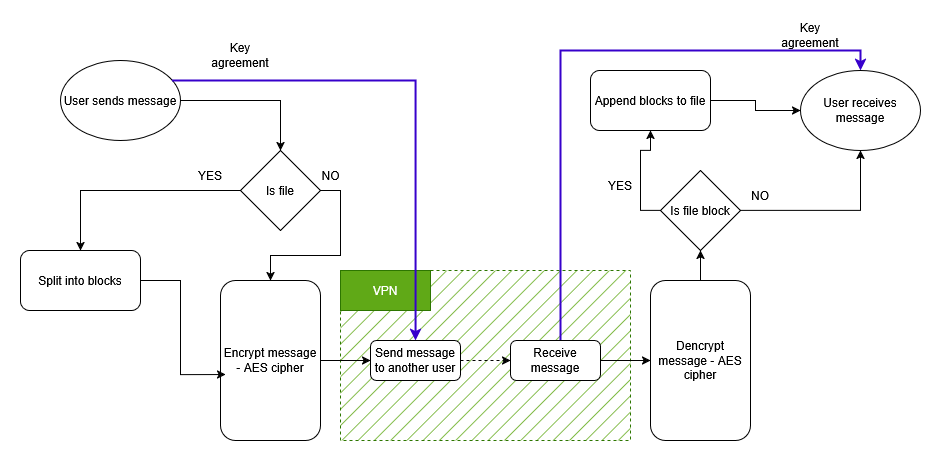

The diagram above was exported from draw.io. Its source (the exported page's mxGraphModel, read from the mxfile embedded in the PNG):
<mxGraphModel dx="1426" dy="2451" grid="1" gridSize="10" guides="1" tooltips="1" connect="1" arrows="1" fold="1" page="1" pageScale="1" pageWidth="1100" pageHeight="1700" math="0" shadow="0">
  <root>
    <mxCell id="0" />
    <mxCell id="1" parent="0" />
    <mxCell id="R5w-ZtsPyXSmiElUXyo7-19" value="" style="rounded=0;whiteSpace=wrap;html=1;fillColor=#60a917;dashed=1;strokeColor=#2D7600;fillStyle=hatch;fontColor=#ffffff;" vertex="1" parent="1">
      <mxGeometry x="430" y="140" width="290" height="170" as="geometry" />
    </mxCell>
    <mxCell id="R5w-ZtsPyXSmiElUXyo7-4" style="edgeStyle=orthogonalEdgeStyle;rounded=0;orthogonalLoop=1;jettySize=auto;html=1;entryX=0.5;entryY=0;entryDx=0;entryDy=0;" edge="1" parent="1" source="Ak9vlGUzo6M1-Hgjia9Y-1" target="R5w-ZtsPyXSmiElUXyo7-3">
      <mxGeometry relative="1" as="geometry" />
    </mxCell>
    <mxCell id="Ak9vlGUzo6M1-Hgjia9Y-1" value="User sends message" style="ellipse;whiteSpace=wrap;html=1;" parent="1" vertex="1">
      <mxGeometry x="150" y="-70" width="120" height="80" as="geometry" />
    </mxCell>
    <mxCell id="Ak9vlGUzo6M1-Hgjia9Y-12" style="edgeStyle=orthogonalEdgeStyle;rounded=0;orthogonalLoop=1;jettySize=auto;html=1;" parent="1" source="Ak9vlGUzo6M1-Hgjia9Y-3" target="Ak9vlGUzo6M1-Hgjia9Y-11" edge="1">
      <mxGeometry relative="1" as="geometry" />
    </mxCell>
    <mxCell id="Ak9vlGUzo6M1-Hgjia9Y-3" value="Encrypt message - AES cipher" style="rounded=1;whiteSpace=wrap;html=1;" parent="1" vertex="1">
      <mxGeometry x="310" y="150" width="100" height="160" as="geometry" />
    </mxCell>
    <mxCell id="Ak9vlGUzo6M1-Hgjia9Y-14" style="edgeStyle=orthogonalEdgeStyle;rounded=0;orthogonalLoop=1;jettySize=auto;html=1;entryX=0;entryY=0.5;entryDx=0;entryDy=0;dashed=1;" parent="1" source="Ak9vlGUzo6M1-Hgjia9Y-11" target="Ak9vlGUzo6M1-Hgjia9Y-13" edge="1">
      <mxGeometry relative="1" as="geometry" />
    </mxCell>
    <mxCell id="Ak9vlGUzo6M1-Hgjia9Y-11" value="Send message to another user" style="rounded=1;whiteSpace=wrap;html=1;" parent="1" vertex="1">
      <mxGeometry x="460" y="210" width="90" height="40" as="geometry" />
    </mxCell>
    <mxCell id="Ak9vlGUzo6M1-Hgjia9Y-16" style="edgeStyle=orthogonalEdgeStyle;rounded=0;orthogonalLoop=1;jettySize=auto;html=1;entryX=0;entryY=0.5;entryDx=0;entryDy=0;" parent="1" source="Ak9vlGUzo6M1-Hgjia9Y-13" target="R5w-ZtsPyXSmiElUXyo7-2" edge="1">
      <mxGeometry relative="1" as="geometry">
        <mxPoint x="840" y="230" as="targetPoint" />
      </mxGeometry>
    </mxCell>
    <mxCell id="R5w-ZtsPyXSmiElUXyo7-23" style="edgeStyle=orthogonalEdgeStyle;rounded=0;orthogonalLoop=1;jettySize=auto;html=1;entryX=0.5;entryY=0;entryDx=0;entryDy=0;fillColor=#6a00ff;strokeColor=#3700CC;strokeWidth=2;" edge="1" parent="1" source="Ak9vlGUzo6M1-Hgjia9Y-13" target="Ak9vlGUzo6M1-Hgjia9Y-18">
      <mxGeometry relative="1" as="geometry">
        <Array as="points">
          <mxPoint x="650" y="-80" />
          <mxPoint x="950" y="-80" />
        </Array>
      </mxGeometry>
    </mxCell>
    <mxCell id="Ak9vlGUzo6M1-Hgjia9Y-13" value="Receive message" style="rounded=1;whiteSpace=wrap;html=1;" parent="1" vertex="1">
      <mxGeometry x="600" y="210" width="90" height="40" as="geometry" />
    </mxCell>
    <mxCell id="Ak9vlGUzo6M1-Hgjia9Y-18" value="User receives message" style="ellipse;whiteSpace=wrap;html=1;" parent="1" vertex="1">
      <mxGeometry x="890" y="-60" width="120" height="80" as="geometry" />
    </mxCell>
    <mxCell id="R5w-ZtsPyXSmiElUXyo7-12" style="edgeStyle=orthogonalEdgeStyle;rounded=0;orthogonalLoop=1;jettySize=auto;html=1;entryX=0.5;entryY=1;entryDx=0;entryDy=0;" edge="1" parent="1" source="R5w-ZtsPyXSmiElUXyo7-2" target="R5w-ZtsPyXSmiElUXyo7-11">
      <mxGeometry relative="1" as="geometry" />
    </mxCell>
    <mxCell id="R5w-ZtsPyXSmiElUXyo7-2" value="Dencrypt message - AES cipher" style="rounded=1;whiteSpace=wrap;html=1;" vertex="1" parent="1">
      <mxGeometry x="740" y="150" width="100" height="160" as="geometry" />
    </mxCell>
    <mxCell id="R5w-ZtsPyXSmiElUXyo7-5" style="edgeStyle=orthogonalEdgeStyle;rounded=0;orthogonalLoop=1;jettySize=auto;html=1;entryX=0.5;entryY=0;entryDx=0;entryDy=0;exitX=1;exitY=0.5;exitDx=0;exitDy=0;" edge="1" parent="1" source="R5w-ZtsPyXSmiElUXyo7-3" target="Ak9vlGUzo6M1-Hgjia9Y-3">
      <mxGeometry relative="1" as="geometry" />
    </mxCell>
    <mxCell id="R5w-ZtsPyXSmiElUXyo7-8" style="edgeStyle=orthogonalEdgeStyle;rounded=0;orthogonalLoop=1;jettySize=auto;html=1;entryX=0.5;entryY=0;entryDx=0;entryDy=0;" edge="1" parent="1" source="R5w-ZtsPyXSmiElUXyo7-3" target="R5w-ZtsPyXSmiElUXyo7-7">
      <mxGeometry relative="1" as="geometry" />
    </mxCell>
    <mxCell id="R5w-ZtsPyXSmiElUXyo7-3" value="Is file" style="rhombus;whiteSpace=wrap;html=1;" vertex="1" parent="1">
      <mxGeometry x="330" y="20" width="80" height="80" as="geometry" />
    </mxCell>
    <mxCell id="R5w-ZtsPyXSmiElUXyo7-6" value="NO" style="text;html=1;align=center;verticalAlign=middle;resizable=0;points=[];autosize=1;strokeColor=none;fillColor=none;" vertex="1" parent="1">
      <mxGeometry x="400" y="30" width="40" height="30" as="geometry" />
    </mxCell>
    <mxCell id="R5w-ZtsPyXSmiElUXyo7-7" value="Split into blocks" style="rounded=1;whiteSpace=wrap;html=1;" vertex="1" parent="1">
      <mxGeometry x="110" y="120" width="120" height="60" as="geometry" />
    </mxCell>
    <mxCell id="R5w-ZtsPyXSmiElUXyo7-9" style="edgeStyle=orthogonalEdgeStyle;rounded=0;orthogonalLoop=1;jettySize=auto;html=1;entryX=0.05;entryY=0.588;entryDx=0;entryDy=0;entryPerimeter=0;" edge="1" parent="1" source="R5w-ZtsPyXSmiElUXyo7-7" target="Ak9vlGUzo6M1-Hgjia9Y-3">
      <mxGeometry relative="1" as="geometry" />
    </mxCell>
    <mxCell id="R5w-ZtsPyXSmiElUXyo7-10" value="YES" style="text;html=1;align=center;verticalAlign=middle;whiteSpace=wrap;rounded=0;" vertex="1" parent="1">
      <mxGeometry x="270" y="30" width="60" height="30" as="geometry" />
    </mxCell>
    <mxCell id="R5w-ZtsPyXSmiElUXyo7-13" style="edgeStyle=orthogonalEdgeStyle;rounded=0;orthogonalLoop=1;jettySize=auto;html=1;entryX=0.5;entryY=1;entryDx=0;entryDy=0;exitX=0;exitY=0.5;exitDx=0;exitDy=0;" edge="1" parent="1" source="R5w-ZtsPyXSmiElUXyo7-11" target="R5w-ZtsPyXSmiElUXyo7-15">
      <mxGeometry relative="1" as="geometry" />
    </mxCell>
    <mxCell id="R5w-ZtsPyXSmiElUXyo7-17" style="edgeStyle=orthogonalEdgeStyle;rounded=0;orthogonalLoop=1;jettySize=auto;html=1;entryX=0.5;entryY=1;entryDx=0;entryDy=0;" edge="1" parent="1" source="R5w-ZtsPyXSmiElUXyo7-11" target="Ak9vlGUzo6M1-Hgjia9Y-18">
      <mxGeometry relative="1" as="geometry" />
    </mxCell>
    <mxCell id="R5w-ZtsPyXSmiElUXyo7-11" value="Is file block" style="rhombus;whiteSpace=wrap;html=1;" vertex="1" parent="1">
      <mxGeometry x="750" y="40" width="80" height="80" as="geometry" />
    </mxCell>
    <mxCell id="R5w-ZtsPyXSmiElUXyo7-14" value="YES" style="text;html=1;align=center;verticalAlign=middle;whiteSpace=wrap;rounded=0;" vertex="1" parent="1">
      <mxGeometry x="680" y="40" width="60" height="30" as="geometry" />
    </mxCell>
    <mxCell id="R5w-ZtsPyXSmiElUXyo7-16" style="edgeStyle=orthogonalEdgeStyle;rounded=0;orthogonalLoop=1;jettySize=auto;html=1;" edge="1" parent="1" source="R5w-ZtsPyXSmiElUXyo7-15" target="Ak9vlGUzo6M1-Hgjia9Y-18">
      <mxGeometry relative="1" as="geometry" />
    </mxCell>
    <mxCell id="R5w-ZtsPyXSmiElUXyo7-15" value="Append blocks to file" style="rounded=1;whiteSpace=wrap;html=1;" vertex="1" parent="1">
      <mxGeometry x="680" y="-60" width="120" height="60" as="geometry" />
    </mxCell>
    <mxCell id="R5w-ZtsPyXSmiElUXyo7-18" value="NO" style="text;html=1;align=center;verticalAlign=middle;whiteSpace=wrap;rounded=0;" vertex="1" parent="1">
      <mxGeometry x="820" y="50" width="60" height="30" as="geometry" />
    </mxCell>
    <mxCell id="R5w-ZtsPyXSmiElUXyo7-20" value="VPN" style="rounded=0;whiteSpace=wrap;html=1;fillColor=#60a917;fontColor=#ffffff;strokeColor=#2D7600;" vertex="1" parent="1">
      <mxGeometry x="430" y="140" width="90" height="40" as="geometry" />
    </mxCell>
    <mxCell id="R5w-ZtsPyXSmiElUXyo7-22" value="Key agreement" style="text;html=1;align=center;verticalAlign=middle;whiteSpace=wrap;rounded=0;" vertex="1" parent="1">
      <mxGeometry x="300" y="-90" width="60" height="30" as="geometry" />
    </mxCell>
    <mxCell id="R5w-ZtsPyXSmiElUXyo7-21" style="edgeStyle=orthogonalEdgeStyle;rounded=0;orthogonalLoop=1;jettySize=auto;html=1;fillColor=#6a00ff;strokeColor=#3700CC;strokeWidth=2;" edge="1" parent="1" source="Ak9vlGUzo6M1-Hgjia9Y-1" target="Ak9vlGUzo6M1-Hgjia9Y-11">
      <mxGeometry relative="1" as="geometry">
        <Array as="points">
          <mxPoint x="505" y="-50" />
        </Array>
      </mxGeometry>
    </mxCell>
    <mxCell id="R5w-ZtsPyXSmiElUXyo7-24" value="Key agreement" style="text;html=1;align=center;verticalAlign=middle;whiteSpace=wrap;rounded=0;" vertex="1" parent="1">
      <mxGeometry x="870" y="-110" width="60" height="30" as="geometry" />
    </mxCell>
  </root>
</mxGraphModel>